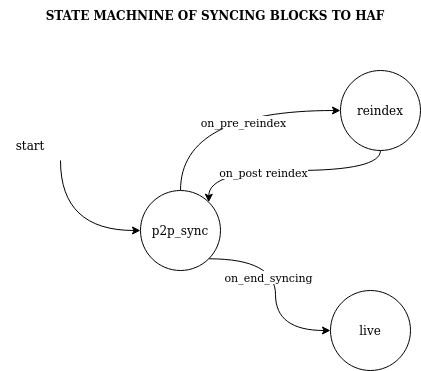

The diagram above was exported from draw.io. Its source (the exported page's mxGraphModel, read from the mxfile embedded in the PNG):
<mxGraphModel dx="1422" dy="788" grid="1" gridSize="10" guides="1" tooltips="1" connect="1" arrows="1" fold="1" page="1" pageScale="1" pageWidth="850" pageHeight="1100" math="0" shadow="0">
  <root>
    <mxCell id="0" />
    <mxCell id="1" parent="0" />
    <mxCell id="N2-jXXDv61ZdUfI9-Xp_-5" style="edgeStyle=orthogonalEdgeStyle;rounded=0;orthogonalLoop=1;jettySize=auto;html=1;exitX=1;exitY=1;exitDx=0;exitDy=0;entryX=0;entryY=0.5;entryDx=0;entryDy=0;curved=1;" parent="1" source="N2-jXXDv61ZdUfI9-Xp_-1" target="N2-jXXDv61ZdUfI9-Xp_-3" edge="1">
      <mxGeometry relative="1" as="geometry" />
    </mxCell>
    <mxCell id="N2-jXXDv61ZdUfI9-Xp_-6" value="on_end_syncing" style="edgeLabel;html=1;align=center;verticalAlign=middle;resizable=0;points=[];" parent="N2-jXXDv61ZdUfI9-Xp_-5" vertex="1" connectable="0">
      <mxGeometry x="-0.1246" y="-8" relative="1" as="geometry">
        <mxPoint as="offset" />
      </mxGeometry>
    </mxCell>
    <mxCell id="N2-jXXDv61ZdUfI9-Xp_-7" style="edgeStyle=orthogonalEdgeStyle;curved=1;rounded=0;orthogonalLoop=1;jettySize=auto;html=1;exitX=0.5;exitY=0;exitDx=0;exitDy=0;entryX=0;entryY=0.5;entryDx=0;entryDy=0;" parent="1" source="N2-jXXDv61ZdUfI9-Xp_-1" target="N2-jXXDv61ZdUfI9-Xp_-2" edge="1">
      <mxGeometry relative="1" as="geometry" />
    </mxCell>
    <mxCell id="N2-jXXDv61ZdUfI9-Xp_-8" value="on_pre_reindex" style="edgeLabel;html=1;align=center;verticalAlign=middle;resizable=0;points=[];" parent="N2-jXXDv61ZdUfI9-Xp_-7" vertex="1" connectable="0">
      <mxGeometry x="0.1833" y="-11" relative="1" as="geometry">
        <mxPoint as="offset" />
      </mxGeometry>
    </mxCell>
    <mxCell id="N2-jXXDv61ZdUfI9-Xp_-1" value="p2p_sync" style="ellipse;whiteSpace=wrap;html=1;aspect=fixed;" parent="1" vertex="1">
      <mxGeometry x="170" y="260" width="80" height="80" as="geometry" />
    </mxCell>
    <mxCell id="N2-jXXDv61ZdUfI9-Xp_-9" style="edgeStyle=orthogonalEdgeStyle;curved=1;rounded=0;orthogonalLoop=1;jettySize=auto;html=1;exitX=0.5;exitY=1;exitDx=0;exitDy=0;entryX=1;entryY=0;entryDx=0;entryDy=0;" parent="1" source="N2-jXXDv61ZdUfI9-Xp_-2" target="N2-jXXDv61ZdUfI9-Xp_-1" edge="1">
      <mxGeometry relative="1" as="geometry" />
    </mxCell>
    <mxCell id="N2-jXXDv61ZdUfI9-Xp_-10" value="on_post reindex" style="edgeLabel;html=1;align=center;verticalAlign=middle;resizable=0;points=[];" parent="N2-jXXDv61ZdUfI9-Xp_-9" vertex="1" connectable="0">
      <mxGeometry x="0.2354" y="1" relative="1" as="geometry">
        <mxPoint as="offset" />
      </mxGeometry>
    </mxCell>
    <mxCell id="N2-jXXDv61ZdUfI9-Xp_-2" value="reindex" style="ellipse;whiteSpace=wrap;html=1;aspect=fixed;" parent="1" vertex="1">
      <mxGeometry x="370" y="140" width="80" height="80" as="geometry" />
    </mxCell>
    <mxCell id="N2-jXXDv61ZdUfI9-Xp_-3" value="live" style="ellipse;whiteSpace=wrap;html=1;aspect=fixed;" parent="1" vertex="1">
      <mxGeometry x="360" y="360" width="80" height="80" as="geometry" />
    </mxCell>
    <mxCell id="N2-jXXDv61ZdUfI9-Xp_-12" style="edgeStyle=orthogonalEdgeStyle;curved=1;rounded=0;orthogonalLoop=1;jettySize=auto;html=1;exitX=1;exitY=1;exitDx=0;exitDy=0;entryX=0;entryY=0.5;entryDx=0;entryDy=0;" parent="1" source="N2-jXXDv61ZdUfI9-Xp_-11" target="N2-jXXDv61ZdUfI9-Xp_-1" edge="1">
      <mxGeometry relative="1" as="geometry" />
    </mxCell>
    <mxCell id="N2-jXXDv61ZdUfI9-Xp_-11" value="start" style="text;html=1;strokeColor=none;fillColor=none;align=center;verticalAlign=middle;whiteSpace=wrap;rounded=0;" parent="1" vertex="1">
      <mxGeometry x="30" y="200" width="60" height="30" as="geometry" />
    </mxCell>
    <mxCell id="E0ZDya8IGoL4G8P1Fb3r-1" value="&lt;b&gt;STATE MACHNINE OF SYNCING BLOCKS TO HAF&lt;/b&gt;" style="text;html=1;strokeColor=none;fillColor=none;align=center;verticalAlign=middle;whiteSpace=wrap;rounded=0;" vertex="1" parent="1">
      <mxGeometry x="65" y="70" width="360" height="30" as="geometry" />
    </mxCell>
  </root>
</mxGraphModel>